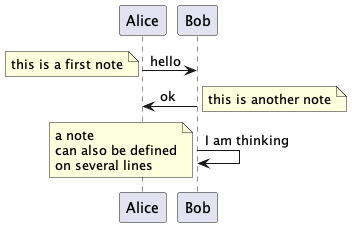

The diagram above was rendered by PlantUML. Its source (embedded in the PNG):
@startuml
Alice->Bob : hello
note left: this is a first note

Bob->Alice : ok
note right: this is another note

Bob->Bob : I am thinking

note left
a note
can also be defined
on several lines
end note

@enduml